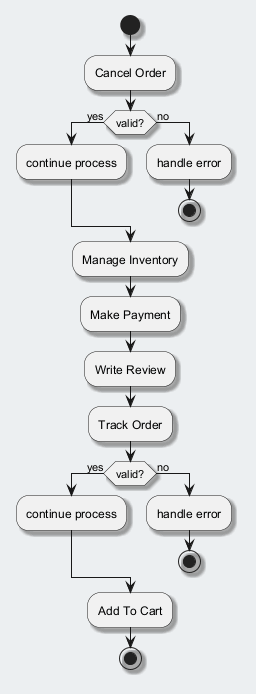

The diagram above was rendered by PlantUML. Its source (embedded in the PNG):
@startuml
skinparam backgroundColor #ECEFF1
skinparam classBackgroundColor #FFFFFF
skinparam classBorderColor #455A64
skinparam shadowing true
start
:Cancel Order;
if (valid?) then (yes)
:continue process;
else (no)
:handle error;
stop
endif
:Manage Inventory;
:Make Payment;
:Write Review;
:Track Order;
if (valid?) then (yes)
:continue process;
else (no)
:handle error;
stop
endif
:Add To Cart;
stop
@enduml